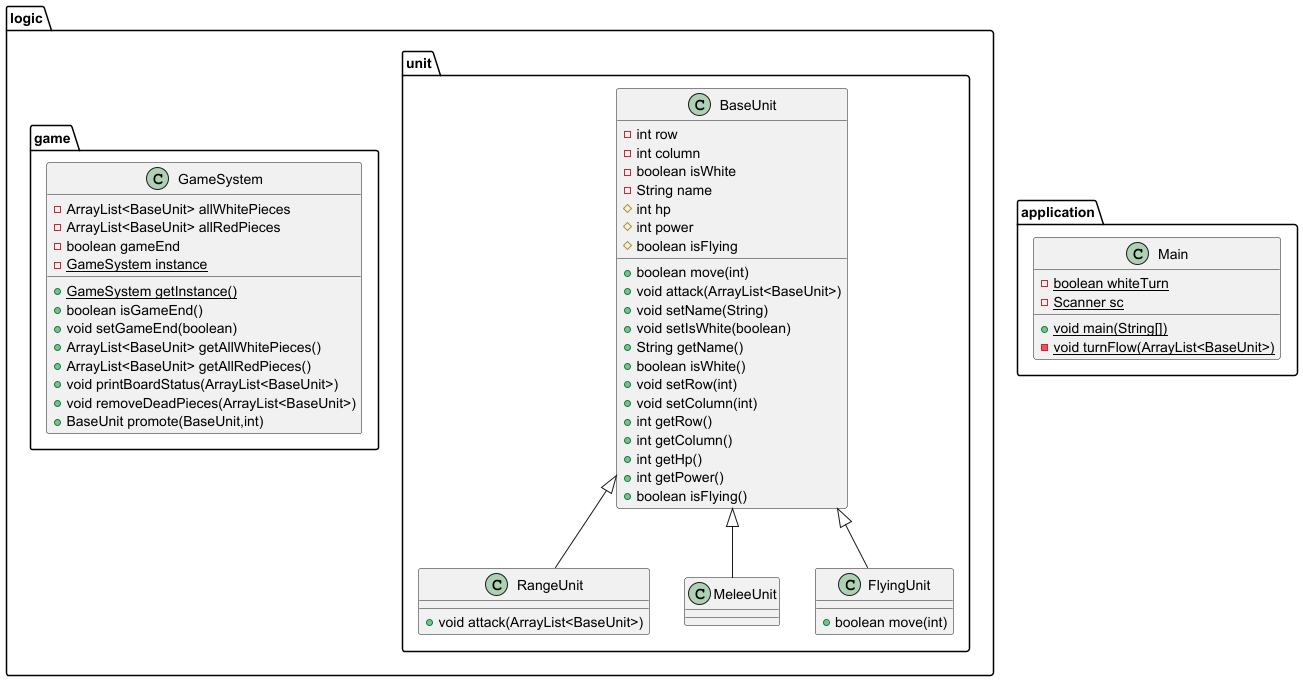

The diagram above was rendered by PlantUML. Its source (embedded in the PNG):
@startuml
class logic.unit.RangeUnit {
+ void attack(ArrayList<BaseUnit>)
}

class logic.unit.MeleeUnit {
}
class logic.unit.BaseUnit {
- int row
- int column
- boolean isWhite
- String name
# int hp
# int power
# boolean isFlying
+ boolean move(int)
+ void attack(ArrayList<BaseUnit>)
+ void setName(String)
+ void setIsWhite(boolean)
+ String getName()
+ boolean isWhite()
+ void setRow(int)
+ void setColumn(int)
+ int getRow()
+ int getColumn()
+ int getHp()
+ int getPower()
+ boolean isFlying()
}


class application.Main {
- {static} boolean whiteTurn
- {static} Scanner sc
+ {static} void main(String[])
- {static} void turnFlow(ArrayList<BaseUnit>)
}


class logic.game.GameSystem {
- ArrayList<BaseUnit> allWhitePieces
- ArrayList<BaseUnit> allRedPieces
- boolean gameEnd
- {static} GameSystem instance
+ {static} GameSystem getInstance()
+ boolean isGameEnd()
+ void setGameEnd(boolean)
+ ArrayList<BaseUnit> getAllWhitePieces()
+ ArrayList<BaseUnit> getAllRedPieces()
+ void printBoardStatus(ArrayList<BaseUnit>)
+ void removeDeadPieces(ArrayList<BaseUnit>)
+ BaseUnit promote(BaseUnit,int)
}


class logic.unit.FlyingUnit {
+ boolean move(int)
}



logic.unit.BaseUnit <|-- logic.unit.RangeUnit
logic.unit.BaseUnit <|-- logic.unit.MeleeUnit
logic.unit.BaseUnit <|-- logic.unit.FlyingUnit
@enduml